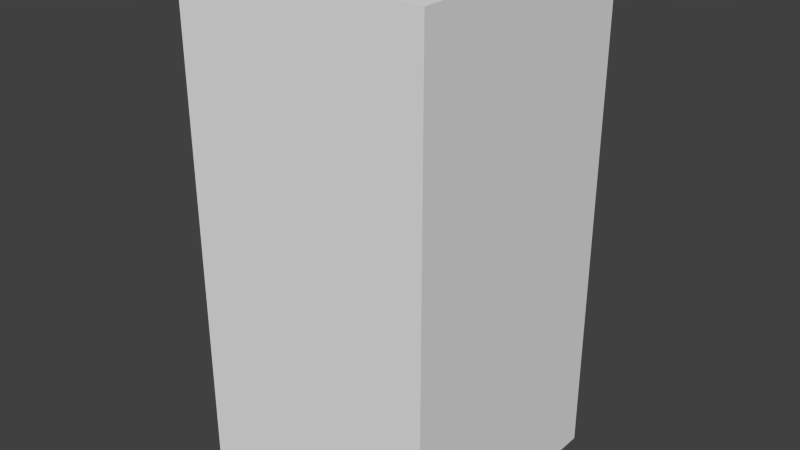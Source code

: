 # Source: yellowLeafSix.blend  (saved by Blender 2.68.0; exported with 4.5.12 LTS)
import bpy
from mathutils import Matrix  # noqa: F401  (used for matrix-valued properties, if any)

bpy.ops.wm.read_factory_settings(use_empty=True)
scene = bpy.context.scene
scene.name = 'Scene'

# ---- collections
col_collection_1 = bpy.data.collections.new('Collection 1'); scene.collection.children.link(col_collection_1)

# ---- world
world_world = bpy.data.worlds.new('World'); scene.world = world_world
world_world.color = (0.05088, 0.05088, 0.05088)
world_world.use_sun_shadow = False
world_world.sun_shadow_jitter_overblur = 0.0
world_world.cycles.sampling_method = 'MANUAL'
world_world.cycles.sample_map_resolution = 256

# ---- meshes
me_yellowleafsix = bpy.data.meshes.new('yellowLeafSix')
me_yellowleafsix.from_pydata([(-0.5, -0.5, -1.0), (-0.5, 0.5, -1.0), (0.5, 0.5, -1.0), (0.5, -0.5, -1.0), (-0.5, -0.5, 1.0), (-0.5, 0.5, 1.0), (0.5, 0.5, 1.0), (0.5, -0.5, 1.0)], [], [(4, 5, 1, 0), (5, 6, 2, 1), (6, 7, 3, 2), (7, 4, 0, 3), (0, 1, 2, 3), (7, 6, 5, 4)])
me_yellowleafsix.use_remesh_preserve_volume = False
me_yellowleafsix.use_remesh_preserve_attributes = False
me_yellowleafsix.use_mirror_vertex_groups = False
me_yellowleafsix.update()

# ---- objects
ob_yellowleafsix = bpy.data.objects.new('yellowLeafSix', me_yellowleafsix)

# ---- transforms, parenting, visibility, modifiers, constraints
ob_yellowleafsix.location = (0.0, 0.0, 0.0)
ob_yellowleafsix.lineart.crease_threshold = 0.0

# ---- collection membership
col_collection_1.objects.link(ob_yellowleafsix)

# ---- scene / render settings (as saved in the file)
scene.frame_start = 1; scene.frame_end = 250; scene.frame_set(1)
scene.render.engine = 'BLENDER_EEVEE_NEXT'
scene.render.image_settings.color_mode = 'RGB'
scene.render.image_settings.compression = 90
scene.render.resolution_percentage = 50
scene.render.dither_intensity = 0.0
scene.cycles.use_denoising = False
scene.cycles.samples = 10
scene.cycles.sampling_pattern = 'TABULATED_SOBOL'
scene.cycles.light_sampling_threshold = 0.0
scene.cycles.use_adaptive_sampling = False
scene.cycles.use_light_tree = False
scene.cycles.blur_glossy = 0.0
scene.cycles.volume_bounces = 1
scene.cycles.pixel_filter_type = 'GAUSSIAN'
scene.cycles.sample_clamp_indirect = 0.0
scene.view_settings.view_transform = 'Standard'
bpy.context.view_layer.update()

# ---- added for rendering (the .blend has no active camera and no usable light): camera, sun
cam_auto = bpy.data.cameras.new('AutoCamera')
cam_auto.lens = 50.0
cam_auto.sensor_width = 36.0
cam_auto.clip_end = 1000.0
ob_auto_camera = bpy.data.objects.new('AutoCamera', cam_auto)
scene.collection.objects.link(ob_auto_camera)
ob_auto_camera.location = (2.26633, -2.71959, 1.81306)
ob_auto_camera.rotation_euler = (1.09748, -7.21219e-08, 0.694738)
scene.camera = ob_auto_camera
light_auto_sun = bpy.data.lights.new('AutoSun', 'SUN')
light_auto_sun.energy = 3.0
light_auto_sun.angle = 0.0523599
ob_auto_sun = bpy.data.objects.new('AutoSun', light_auto_sun)
scene.collection.objects.link(ob_auto_sun)
ob_auto_sun.rotation_euler = (0.872665, 0.174533, 0.523599)
bpy.context.view_layer.update()
